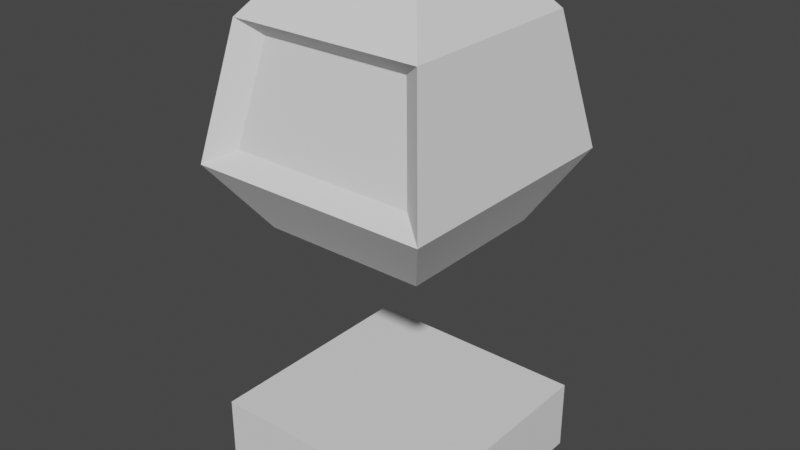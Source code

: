 # Source: Player.blend  (saved by Blender 3.2.14; exported with 4.5.12 LTS)
import bpy
from mathutils import Matrix  # noqa: F401  (used for matrix-valued properties, if any)

bpy.ops.wm.read_factory_settings(use_empty=True)
scene = bpy.context.scene
scene.name = 'Scene'

# ---- collections
col_collection = bpy.data.collections.new('Collection'); scene.collection.children.link(col_collection)

# ---- world
world_world = bpy.data.worlds.new('World'); scene.world = world_world
world_world.use_nodes = True; world_world.node_tree.nodes.clear()
_N = world_world.node_tree.nodes; _L = world_world.node_tree.links
n0 = _N.new('ShaderNodeOutputWorld'); n0.name = 'World Output'; n0.location = (300, 300)
n1 = _N.new('ShaderNodeBackground'); n1.name = 'Background'; n1.location = (10, 300)
n1.inputs[0].default_value = (0.05088, 0.05088, 0.05088, 1.0)
_L.new(n1.outputs[0], n0.inputs[0])
n0.is_active_output = True
world_world.color = (0.05088, 0.05088, 0.05088)
world_world.use_sun_shadow = False
world_world.sun_shadow_jitter_overblur = 0.0

# ---- meshes
me_cube_001 = bpy.data.meshes.new('Cube.001')
me_cube_001.from_pydata([(-0.6512, -0.403, 0.5116), (-0.4095, -0.2213, 1.834), (-0.6512, 0.403, 0.5116), (-0.4095, 0.2213, 1.834), (0.6512, -0.403, 0.5116), (0.4095, -0.2213, 1.834), (0.6512, 0.403, 0.5116), (0.4095, 0.2213, 1.834), (-0.7662, -0.5002, 1.523), (-0.7662, 0.5002, 1.523), (0.7662, 0.5002, 1.523), (0.7662, -0.5002, 1.523), (-0.9547, 0.6414, 0.8564), (0.9547, 0.6414, 0.8564), (0.9547, -0.6414, 0.8564), (-0.9547, -0.6414, 0.8564), (-0.7402, -0.5344, 0.9312), (-0.5941, -0.4249, 1.448), (0.5941, -0.4249, 1.448), (0.7402, -0.5344, 0.9312)], [], [(8, 1, 3, 9), (9, 3, 7, 10), (10, 7, 5, 11), (11, 5, 1, 8), (2, 6, 4, 0), (7, 3, 1, 5), (14, 11, 18, 19), (13, 10, 11, 14), (12, 9, 10, 13), (15, 8, 9, 12), (0, 15, 12, 2), (2, 12, 13, 6), (6, 13, 14, 4), (4, 14, 15, 0), (19, 18, 17, 16), (11, 8, 17, 18), (15, 14, 19, 16), (8, 15, 16, 17)])
_uv = me_cube_001.uv_layers.new(name='UVMap')
_uv.uv.foreach_set('vector', [0.5548, 0.0, 0.625, 0.0, 0.625, 0.25, 0.5548, 0.25, 0.5548, 0.25, 0.625, 0.25, 0.625, 0.5, 0.5548, 0.5, 0.5548, 0.5, 0.625, 0.5, 0.625, 0.75, 0.5548, 0.75, 0.5548, 0.75, 0.625, 0.75, 0.625, 1.0, 0.5548, 1.0, 0.125, 0.5, 0.375, 0.5, 0.375, 0.75, 0.125, 0.75, 0.625, 0.5, 0.875, 0.5, 0.875, 0.75, 0.625, 0.75, 0.4649, 0.75, 0.5548, 0.75, 0.5548, 0.75, 0.4649, 0.75, 0.4649, 0.5, 0.5548, 0.5, 0.5548, 0.75, 0.4649, 0.75, 0.4649, 0.25, 0.5548, 0.25, 0.5548, 0.5, 0.4649, 0.5, 0.4649, 0.0, 0.5548, 0.0, 0.5548, 0.25, 0.4649, 0.25, 0.375, 0.0, 0.4649, 0.0, 0.4649, 0.25, 0.375, 0.25, 0.375, 0.25, 0.4649, 0.25, 0.4649, 0.5, 0.375, 0.5, 0.375, 0.5, 0.4649, 0.5, 0.4649, 0.75, 0.375, 0.75, 0.375, 0.75, 0.4649, 0.75, 0.4649, 1.0, 0.375, 1.0, 0.4649, 0.75, 0.5548, 0.75, 0.5548, 1.0, 0.4649, 1.0, 0.5548, 0.75, 0.5548, 1.0, 0.5548, 1.0, 0.5548, 0.75, 0.4649, 1.0, 0.4649, 0.75, 0.4649, 0.75, 0.4649, 1.0, 0.5548, 0.0, 0.4649, 0.0, 0.4649, 0.0, 0.5548, 0.0])
me_cube_001.update()
me_cube_002 = bpy.data.meshes.new('Cube.002')
me_cube_002.from_pydata([(-1.349, -1.329, 0.1749), (-1.349, -1.329, 1.0), (-1.349, 1.329, 0.1749), (-1.349, 1.329, 1.0), (1.349, -1.329, 0.1749), (1.349, -1.329, 1.0), (1.349, 1.329, 0.1749), (1.349, 1.329, 1.0)], [], [(0, 1, 3, 2), (2, 3, 7, 6), (6, 7, 5, 4), (4, 5, 1, 0), (2, 6, 4, 0), (7, 3, 1, 5)])
_uv = me_cube_002.uv_layers.new(name='UVMap')
_uv.uv.foreach_set('vector', [0.375, 0.0, 0.625, 0.0, 0.625, 0.25, 0.375, 0.25, 0.375, 0.25, 0.625, 0.25, 0.625, 0.5, 0.375, 0.5, 0.375, 0.5, 0.625, 0.5, 0.625, 0.75, 0.375, 0.75, 0.375, 0.75, 0.625, 0.75, 0.625, 1.0, 0.375, 1.0, 0.125, 0.5, 0.375, 0.5, 0.375, 0.75, 0.125, 0.75, 0.625, 0.5, 0.875, 0.5, 0.875, 0.75, 0.625, 0.75])
me_cube_002.update()

# ---- objects
ob_blueprint = bpy.data.objects.new('Blueprint', None)
ob_body = bpy.data.objects.new('Body', me_cube_001)
ob_blueprint_side = bpy.data.objects.new('Blueprint Side', None)
ob_thruster = bpy.data.objects.new('Thruster', me_cube_002)

# ---- transforms, parenting, visibility, modifiers, constraints
ob_blueprint.location = (3.676, 1.54e-07, -7.434)
ob_blueprint.rotation_euler = (1.571, -0.0, -0.0)
ob_blueprint.scale = (5.842, 5.842, 5.842)
ob_blueprint.empty_display_type = 'IMAGE'
ob_blueprint.empty_display_size = 5.0
ob_body.location = (0.0, 0.0, 0.0)
ob_body.scale = (0.6511, 1.0, 1.0)
ob_blueprint_side.location = (-44.94, 3.676, -7.434)
ob_blueprint_side.rotation_euler = (1.571, -0.0, 1.571)
ob_blueprint_side.scale = (5.842, 5.842, 5.842)
ob_blueprint_side.empty_display_type = 'IMAGE'
ob_blueprint_side.empty_display_size = 5.0
ob_thruster.location = (0.0, 0.0, -0.9033)
ob_thruster.scale = (0.4476, 0.4476, 0.4476)

# ---- collection membership
col_collection.objects.link(ob_blueprint)
col_collection.objects.link(ob_body)
col_collection.objects.link(ob_blueprint_side)
col_collection.objects.link(ob_thruster)

# ---- scene / render settings (as saved in the file)
scene.frame_start = 1; scene.frame_end = 250; scene.frame_set(1)
scene.render.engine = 'BLENDER_EEVEE_NEXT'
scene.cycles.sampling_pattern = 'TABULATED_SOBOL'
scene.cycles.use_light_tree = False
scene.view_settings.view_transform = 'Filmic'
bpy.context.view_layer.update()

# ---- added for rendering (the .blend has no active camera and no usable light): camera, sun
cam_auto = bpy.data.cameras.new('AutoCamera')
cam_auto.lens = 50.0
cam_auto.sensor_width = 36.0
cam_auto.clip_end = 1000.0
ob_auto_camera = bpy.data.objects.new('AutoCamera', cam_auto)
scene.collection.objects.link(ob_auto_camera)
ob_auto_camera.location = (2.96357, -3.55629, 2.87518)
ob_auto_camera.rotation_euler = (1.09748, -7.21219e-08, 0.694738)
scene.camera = ob_auto_camera
light_auto_sun = bpy.data.lights.new('AutoSun', 'SUN')
light_auto_sun.energy = 3.0
light_auto_sun.angle = 0.0523599
ob_auto_sun = bpy.data.objects.new('AutoSun', light_auto_sun)
scene.collection.objects.link(ob_auto_sun)
ob_auto_sun.rotation_euler = (0.872665, 0.174533, 0.523599)
bpy.context.view_layer.update()
